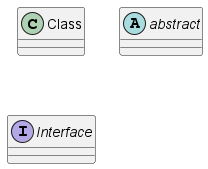

The diagram above was rendered by PlantUML. Its source (embedded in the PNG):
@startuml question1
skinparam backgroundColor transparent
Class Class 
abstract abstract
Interface Interface
@enduml